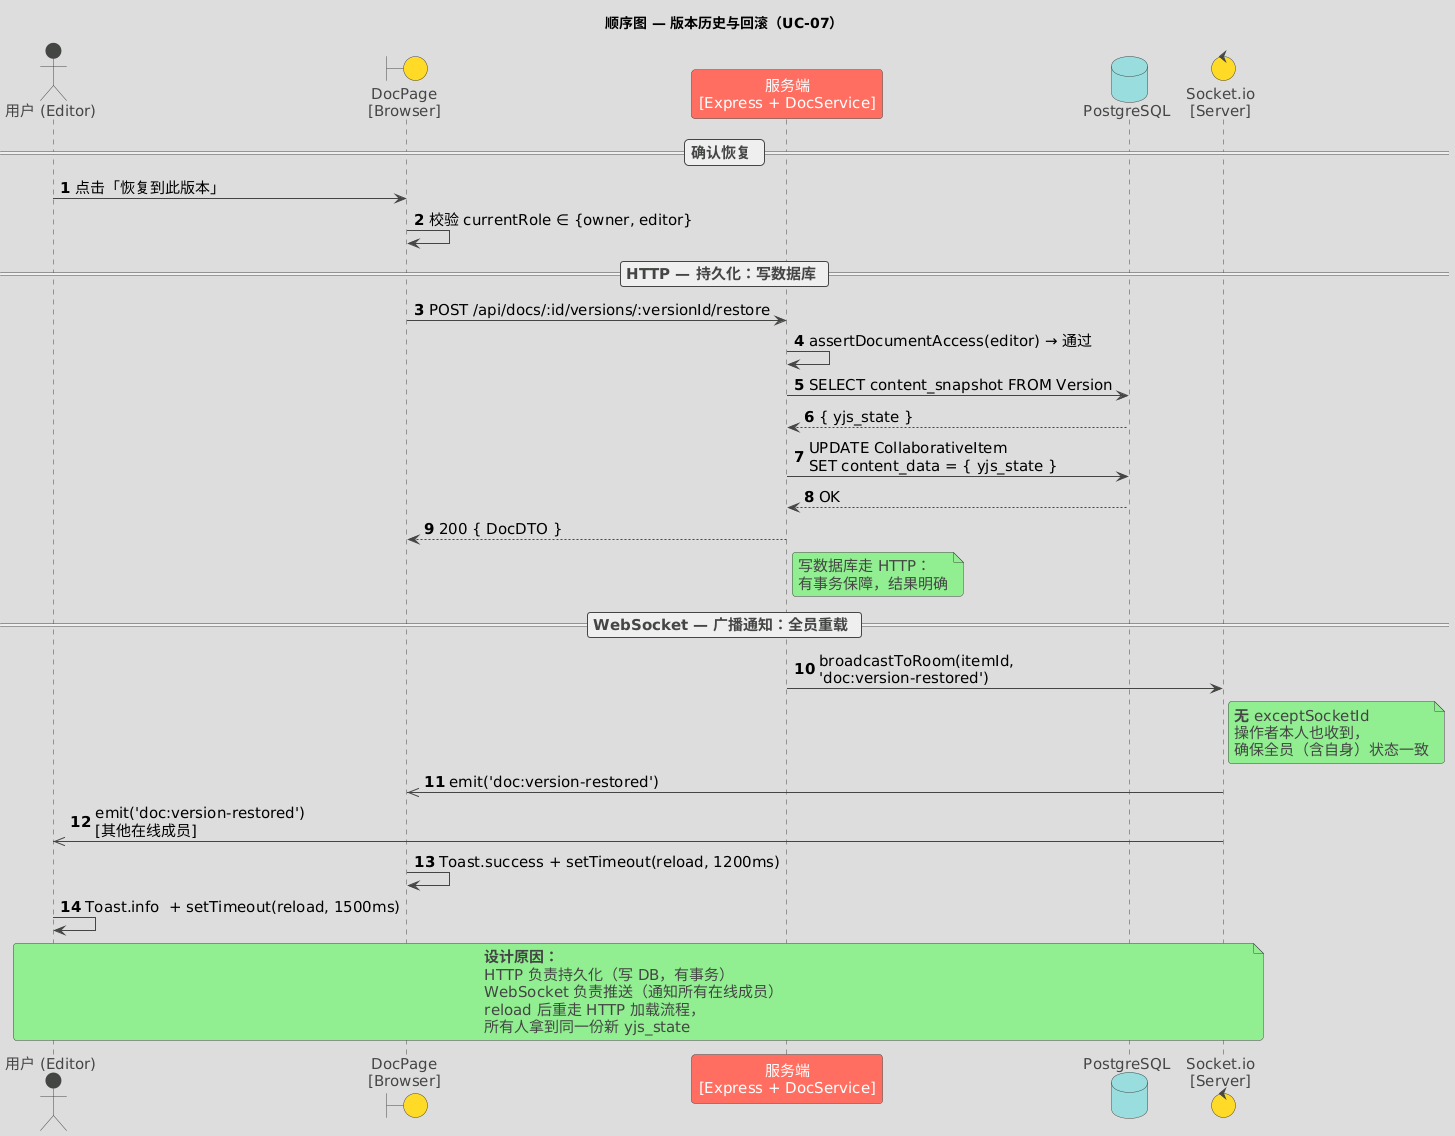

The diagram above was rendered by PlantUML. Its source (embedded in the PNG):
@startuml
title 顺序图 — 版本历史与回滚（UC-07）

' ── toy theme ──────────────────────────────
skinparam BackgroundColor DDDDDD
skinparam shadowing false
skinparam RoundCorner 7
skinparam ArrowColor 454645
skinparam FontColor 454645
skinparam defaultFontSize 15
skinparam SequenceLifeLineBorderColor 454645
skinparam SequenceGroupBorderColor 454645
skinparam SequenceGroupBorderThickness 1
skinparam SequenceGroupHeaderFontColor 454645
skinparam sequenceDivider {
  BorderColor 454645
  BorderThickness 1
  FontColor 454645
}
skinparam participant {
  BackgroundColor FF6F61
  BorderColor 454645
  FontColor white
}
skinparam actor {
  BackgroundColor 454645
  BorderColor 454645
  FontColor 454645
}
skinparam boundary {
  BackgroundColor FFDA29
  BorderColor 454645
  FontColor 454645
}
skinparam control {
  BackgroundColor FFDA29
  BorderColor 454645
  FontColor 454645
}
skinparam database {
  BackgroundColor 98DDDE
  BorderColor 454645
  FontColor 454645
}
skinparam note {
  BackgroundColor LightGreen
  BorderColor 454645
  FontColor 454645
}
' ───────────────────────────────────────────

actor     "用户 (Editor)"         as ED
boundary  "DocPage\n[Browser]"    as DP
participant "服务端\n[Express + DocService]" as SV
database  "PostgreSQL"            as DB
control   "Socket.io\n[Server]"   as SS

autonumber

== 确认恢复 ==

ED  ->  DP  : 点击「恢复到此版本」
DP  ->  DP  : 校验 currentRole ∈ {owner, editor}

== HTTP — 持久化：写数据库 ==

DP  ->  SV  : POST /api/docs/:id/versions/:versionId/restore
SV  ->  SV  : assertDocumentAccess(editor) → 通过
SV  ->  DB  : SELECT content_snapshot FROM Version
DB  --> SV  : { yjs_state }
SV  ->  DB  : UPDATE CollaborativeItem\nSET content_data = { yjs_state }
DB  --> SV  : OK
SV  --> DP  : 200 { DocDTO }

note right of SV
  写数据库走 HTTP：
  有事务保障，结果明确
end note

== WebSocket — 广播通知：全员重载 ==

SV  ->  SS  : broadcastToRoom(itemId,\n'doc:version-restored')

note right of SS
  **无** exceptSocketId
  操作者本人也收到，
  确保全员（含自身）状态一致
end note

SS  ->> DP  : emit('doc:version-restored')
SS  ->> ED  : emit('doc:version-restored')\n[其他在线成员]

DP  ->  DP  : Toast.success + setTimeout(reload, 1200ms)
ED  ->  ED  : Toast.info  + setTimeout(reload, 1500ms)

note over ED, SS
  **设计原因：**
  HTTP 负责持久化（写 DB，有事务）
  WebSocket 负责推送（通知所有在线成员）
  reload 后重走 HTTP 加载流程，
  所有人拿到同一份新 yjs_state
end note
@enduml